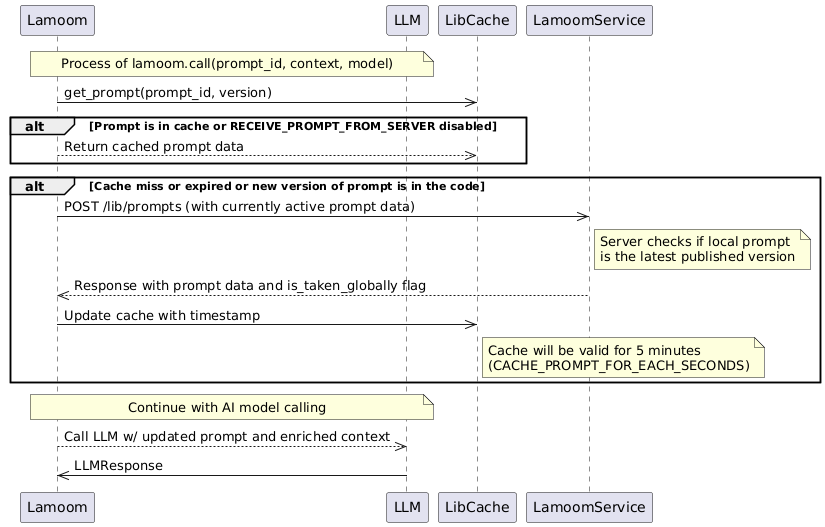

The diagram above was rendered by PlantUML. Its source (embedded in the PNG):
@startuml
Note over Lamoom,LLM: Process of lamoom.call(prompt_id, context, model)

      Lamoom->>LibCache: get_prompt(prompt_id, version)
      alt Prompt is in cache or RECEIVE_PROMPT_FROM_SERVER disabled
          Lamoom-->>LibCache: Return cached prompt data
      end
      alt Cache miss or expired or new version of prompt is in the code
          Lamoom->>LamoomService: POST /lib/prompts (with currently active prompt data)

          Note right of LamoomService: Server checks if local prompt\nis the latest published version

          LamoomService-->>Lamoom: Response with prompt data and is_taken_globally flag

          Lamoom->>LibCache: Update cache with timestamp
          Note right of LibCache: Cache will be valid for 5 minutes\n(CACHE_PROMPT_FOR_EACH_SECONDS)
      end

      Note over Lamoom, LLM: Continue with AI model calling

      Lamoom-->>LLM: Call LLM w/ updated prompt and enriched context
      LLM ->> Lamoom: LLMResponse
@enduml